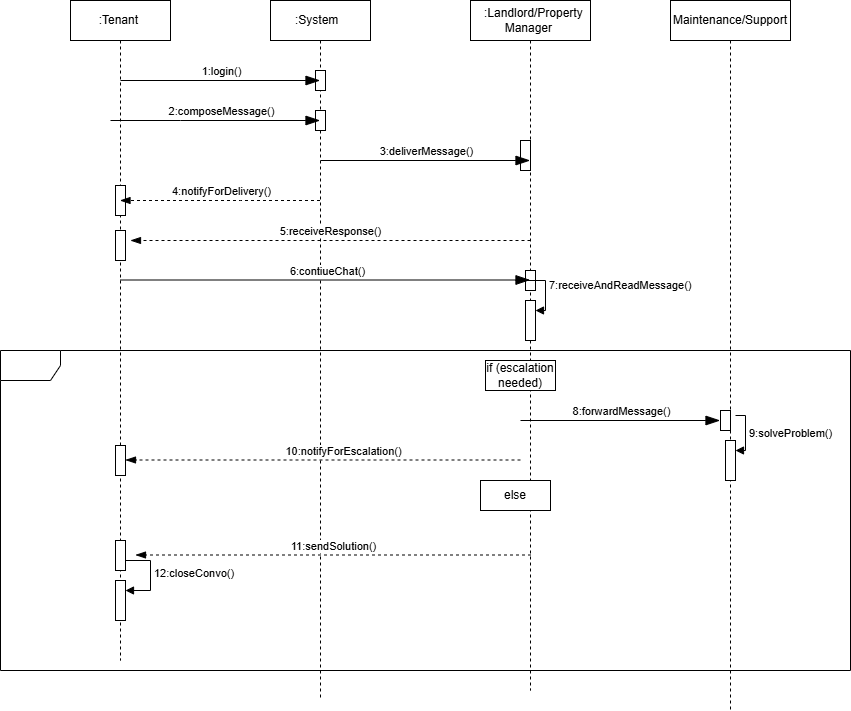

The diagram above was exported from draw.io. Its source (the exported page's mxGraphModel, read from the mxfile embedded in the PNG):
<mxGraphModel dx="2276" dy="785" grid="1" gridSize="10" guides="1" tooltips="1" connect="1" arrows="1" fold="1" page="1" pageScale="1" pageWidth="850" pageHeight="1100" math="0" shadow="0">
  <root>
    <mxCell id="0" />
    <mxCell id="1" parent="0" />
    <mxCell id="NKwtbTqpoha9d0JiZKmb-1" value="Maintenance/Support" style="shape=umlLifeline;perimeter=lifelinePerimeter;whiteSpace=wrap;html=1;container=1;dropTarget=0;collapsible=0;recursiveResize=0;outlineConnect=0;portConstraint=eastwest;newEdgeStyle={&quot;curved&quot;:0,&quot;rounded&quot;:0};" parent="1" vertex="1">
      <mxGeometry x="640" y="40" width="120" height="710" as="geometry" />
    </mxCell>
    <mxCell id="NKwtbTqpoha9d0JiZKmb-43" value="" style="html=1;points=[[0,0,0,0,5],[0,1,0,0,-5],[1,0,0,0,5],[1,1,0,0,-5]];perimeter=orthogonalPerimeter;outlineConnect=0;targetShapes=umlLifeline;portConstraint=eastwest;newEdgeStyle={&quot;curved&quot;:0,&quot;rounded&quot;:0};" parent="NKwtbTqpoha9d0JiZKmb-1" vertex="1">
      <mxGeometry x="50" y="410" width="10" height="20" as="geometry" />
    </mxCell>
    <mxCell id="NKwtbTqpoha9d0JiZKmb-2" value="&amp;nbsp; :Landlord/Property Manager&amp;nbsp;" style="shape=umlLifeline;perimeter=lifelinePerimeter;whiteSpace=wrap;html=1;container=1;dropTarget=0;collapsible=0;recursiveResize=0;outlineConnect=0;portConstraint=eastwest;newEdgeStyle={&quot;curved&quot;:0,&quot;rounded&quot;:0};" parent="1" vertex="1">
      <mxGeometry x="440" y="40" width="120" height="690" as="geometry" />
    </mxCell>
    <mxCell id="NKwtbTqpoha9d0JiZKmb-34" value="" style="html=1;points=[[0,0,0,0,5],[0,1,0,0,-5],[1,0,0,0,5],[1,1,0,0,-5]];perimeter=orthogonalPerimeter;outlineConnect=0;targetShapes=umlLifeline;portConstraint=eastwest;newEdgeStyle={&quot;curved&quot;:0,&quot;rounded&quot;:0};" parent="NKwtbTqpoha9d0JiZKmb-2" vertex="1">
      <mxGeometry x="50" y="140" width="10" height="30" as="geometry" />
    </mxCell>
    <mxCell id="NKwtbTqpoha9d0JiZKmb-38" value="" style="html=1;points=[[0,0,0,0,5],[0,1,0,0,-5],[1,0,0,0,5],[1,1,0,0,-5]];perimeter=orthogonalPerimeter;outlineConnect=0;targetShapes=umlLifeline;portConstraint=eastwest;newEdgeStyle={&quot;curved&quot;:0,&quot;rounded&quot;:0};" parent="NKwtbTqpoha9d0JiZKmb-2" vertex="1">
      <mxGeometry x="55" y="270" width="10" height="20" as="geometry" />
    </mxCell>
    <mxCell id="NKwtbTqpoha9d0JiZKmb-19" value="" style="html=1;points=[[0,0,0,0,5],[0,1,0,0,-5],[1,0,0,0,5],[1,1,0,0,-5]];perimeter=orthogonalPerimeter;outlineConnect=0;targetShapes=umlLifeline;portConstraint=eastwest;newEdgeStyle={&quot;curved&quot;:0,&quot;rounded&quot;:0};" parent="NKwtbTqpoha9d0JiZKmb-2" vertex="1">
      <mxGeometry x="55" y="300" width="10" height="40" as="geometry" />
    </mxCell>
    <mxCell id="NKwtbTqpoha9d0JiZKmb-3" value=":System&amp;nbsp;&amp;nbsp;" style="shape=umlLifeline;perimeter=lifelinePerimeter;whiteSpace=wrap;html=1;container=1;dropTarget=0;collapsible=0;recursiveResize=0;outlineConnect=0;portConstraint=eastwest;newEdgeStyle={&quot;curved&quot;:0,&quot;rounded&quot;:0};" parent="1" vertex="1">
      <mxGeometry x="240" y="40" width="100" height="700" as="geometry" />
    </mxCell>
    <mxCell id="NKwtbTqpoha9d0JiZKmb-36" value="" style="html=1;points=[[0,0,0,0,5],[0,1,0,0,-5],[1,0,0,0,5],[1,1,0,0,-5]];perimeter=orthogonalPerimeter;outlineConnect=0;targetShapes=umlLifeline;portConstraint=eastwest;newEdgeStyle={&quot;curved&quot;:0,&quot;rounded&quot;:0};" parent="NKwtbTqpoha9d0JiZKmb-3" vertex="1">
      <mxGeometry x="45" y="70" width="10" height="20" as="geometry" />
    </mxCell>
    <mxCell id="NKwtbTqpoha9d0JiZKmb-35" value="" style="html=1;points=[[0,0,0,0,5],[0,1,0,0,-5],[1,0,0,0,5],[1,1,0,0,-5]];perimeter=orthogonalPerimeter;outlineConnect=0;targetShapes=umlLifeline;portConstraint=eastwest;newEdgeStyle={&quot;curved&quot;:0,&quot;rounded&quot;:0};" parent="NKwtbTqpoha9d0JiZKmb-3" vertex="1">
      <mxGeometry x="45" y="110" width="10" height="20" as="geometry" />
    </mxCell>
    <mxCell id="NKwtbTqpoha9d0JiZKmb-4" value=":Tenant&amp;nbsp;" style="shape=umlLifeline;perimeter=lifelinePerimeter;whiteSpace=wrap;html=1;container=1;dropTarget=0;collapsible=0;recursiveResize=0;outlineConnect=0;portConstraint=eastwest;newEdgeStyle={&quot;curved&quot;:0,&quot;rounded&quot;:0};" parent="1" vertex="1">
      <mxGeometry x="40" y="40" width="100" height="660" as="geometry" />
    </mxCell>
    <mxCell id="NKwtbTqpoha9d0JiZKmb-33" value="" style="html=1;points=[[0,0,0,0,5],[0,1,0,0,-5],[1,0,0,0,5],[1,1,0,0,-5]];perimeter=orthogonalPerimeter;outlineConnect=0;targetShapes=umlLifeline;portConstraint=eastwest;newEdgeStyle={&quot;curved&quot;:0,&quot;rounded&quot;:0};" parent="NKwtbTqpoha9d0JiZKmb-4" vertex="1">
      <mxGeometry x="45" y="185" width="10" height="30" as="geometry" />
    </mxCell>
    <mxCell id="NKwtbTqpoha9d0JiZKmb-39" value="" style="html=1;points=[[0,0,0,0,5],[0,1,0,0,-5],[1,0,0,0,5],[1,1,0,0,-5]];perimeter=orthogonalPerimeter;outlineConnect=0;targetShapes=umlLifeline;portConstraint=eastwest;newEdgeStyle={&quot;curved&quot;:0,&quot;rounded&quot;:0};" parent="NKwtbTqpoha9d0JiZKmb-4" vertex="1">
      <mxGeometry x="45" y="230" width="10" height="30" as="geometry" />
    </mxCell>
    <mxCell id="hUOzgH_3iMgcUp-I7q6d-4" value="" style="html=1;points=[[0,0,0,0,5],[0,1,0,0,-5],[1,0,0,0,5],[1,1,0,0,-5]];perimeter=orthogonalPerimeter;outlineConnect=0;targetShapes=umlLifeline;portConstraint=eastwest;newEdgeStyle={&quot;curved&quot;:0,&quot;rounded&quot;:0};" vertex="1" parent="NKwtbTqpoha9d0JiZKmb-4">
      <mxGeometry x="45" y="580" width="10" height="40" as="geometry" />
    </mxCell>
    <mxCell id="hUOzgH_3iMgcUp-I7q6d-5" value="12:closeConvo()" style="html=1;align=left;spacingLeft=2;endArrow=block;rounded=0;edgeStyle=orthogonalEdgeStyle;curved=0;rounded=0;" edge="1" target="hUOzgH_3iMgcUp-I7q6d-4" parent="NKwtbTqpoha9d0JiZKmb-4">
      <mxGeometry relative="1" as="geometry">
        <mxPoint x="50" y="560" as="sourcePoint" />
        <Array as="points">
          <mxPoint x="80" y="590" />
        </Array>
      </mxGeometry>
    </mxCell>
    <mxCell id="NKwtbTqpoha9d0JiZKmb-6" value="" style="endArrow=blockThin;endFill=1;endSize=12;html=1;rounded=0;" parent="1" target="NKwtbTqpoha9d0JiZKmb-3" edge="1">
      <mxGeometry width="160" relative="1" as="geometry">
        <mxPoint x="90" y="120" as="sourcePoint" />
        <mxPoint x="250" y="120" as="targetPoint" />
      </mxGeometry>
    </mxCell>
    <mxCell id="NKwtbTqpoha9d0JiZKmb-8" value="1:login()" style="edgeLabel;html=1;align=center;verticalAlign=middle;resizable=0;points=[];" parent="NKwtbTqpoha9d0JiZKmb-6" vertex="1" connectable="0">
      <mxGeometry x="-0.1238" y="1" relative="1" as="geometry">
        <mxPoint x="13" y="-9" as="offset" />
      </mxGeometry>
    </mxCell>
    <mxCell id="NKwtbTqpoha9d0JiZKmb-7" value="" style="endArrow=blockThin;endFill=1;endSize=12;html=1;rounded=0;" parent="1" target="NKwtbTqpoha9d0JiZKmb-3" edge="1">
      <mxGeometry width="160" relative="1" as="geometry">
        <mxPoint x="80" y="160" as="sourcePoint" />
        <mxPoint x="240" y="160" as="targetPoint" />
        <Array as="points">
          <mxPoint x="150" y="160" />
        </Array>
      </mxGeometry>
    </mxCell>
    <mxCell id="NKwtbTqpoha9d0JiZKmb-9" value="2:composeMessage()" style="edgeLabel;html=1;align=center;verticalAlign=middle;resizable=0;points=[];" parent="NKwtbTqpoha9d0JiZKmb-7" vertex="1" connectable="0">
      <mxGeometry x="0.0158" y="2" relative="1" as="geometry">
        <mxPoint x="4" y="-8" as="offset" />
      </mxGeometry>
    </mxCell>
    <mxCell id="NKwtbTqpoha9d0JiZKmb-10" value="" style="endArrow=blockThin;endFill=1;endSize=12;html=1;rounded=0;" parent="1" target="NKwtbTqpoha9d0JiZKmb-2" edge="1">
      <mxGeometry width="160" relative="1" as="geometry">
        <mxPoint x="290" y="200" as="sourcePoint" />
        <mxPoint x="450" y="200" as="targetPoint" />
      </mxGeometry>
    </mxCell>
    <mxCell id="NKwtbTqpoha9d0JiZKmb-11" value="3:deliverMessage()" style="edgeLabel;html=1;align=center;verticalAlign=middle;resizable=0;points=[];" parent="NKwtbTqpoha9d0JiZKmb-10" vertex="1" connectable="0">
      <mxGeometry x="0.0065" y="1" relative="1" as="geometry">
        <mxPoint y="-9" as="offset" />
      </mxGeometry>
    </mxCell>
    <mxCell id="NKwtbTqpoha9d0JiZKmb-14" value="4:notifyForDelivery()" style="html=1;verticalAlign=bottom;endArrow=blockThin;dashed=1;endSize=8;curved=0;rounded=0;endFill=1;" parent="1" edge="1">
      <mxGeometry x="-0.005" relative="1" as="geometry">
        <mxPoint x="289.5" y="240" as="sourcePoint" />
        <mxPoint x="89.5" y="240" as="targetPoint" />
        <Array as="points">
          <mxPoint x="210" y="240" />
        </Array>
        <mxPoint x="1" as="offset" />
      </mxGeometry>
    </mxCell>
    <mxCell id="NKwtbTqpoha9d0JiZKmb-15" value="5:receiveResponse()" style="html=1;verticalAlign=bottom;endArrow=blockThin;dashed=1;endSize=8;curved=0;rounded=0;endFill=1;" parent="1" edge="1">
      <mxGeometry relative="1" as="geometry">
        <mxPoint x="500" y="280" as="sourcePoint" />
        <mxPoint x="100" y="280" as="targetPoint" />
        <Array as="points" />
      </mxGeometry>
    </mxCell>
    <mxCell id="NKwtbTqpoha9d0JiZKmb-16" value="" style="endArrow=blockThin;endFill=1;endSize=12;html=1;rounded=0;" parent="1" target="NKwtbTqpoha9d0JiZKmb-2" edge="1">
      <mxGeometry width="160" relative="1" as="geometry">
        <mxPoint x="90" y="319.5" as="sourcePoint" />
        <mxPoint x="250" y="319.5" as="targetPoint" />
      </mxGeometry>
    </mxCell>
    <mxCell id="NKwtbTqpoha9d0JiZKmb-17" value="6:contiueChat()" style="edgeLabel;html=1;align=center;verticalAlign=middle;resizable=0;points=[];" parent="NKwtbTqpoha9d0JiZKmb-16" vertex="1" connectable="0">
      <mxGeometry x="0.1134" y="-3" relative="1" as="geometry">
        <mxPoint x="-22" y="-12" as="offset" />
      </mxGeometry>
    </mxCell>
    <mxCell id="NKwtbTqpoha9d0JiZKmb-18" value="" style="shape=umlFrame;whiteSpace=wrap;html=1;pointerEvents=0;" parent="1" vertex="1">
      <mxGeometry x="-30" y="390" width="850" height="320" as="geometry" />
    </mxCell>
    <mxCell id="NKwtbTqpoha9d0JiZKmb-20" value="7:receiveAndReadMessage()" style="html=1;align=left;spacingLeft=2;endArrow=block;rounded=0;edgeStyle=orthogonalEdgeStyle;curved=0;rounded=0;" parent="1" target="NKwtbTqpoha9d0JiZKmb-19" edge="1">
      <mxGeometry relative="1" as="geometry">
        <mxPoint x="485" y="320" as="sourcePoint" />
        <Array as="points">
          <mxPoint x="515" y="350" />
        </Array>
      </mxGeometry>
    </mxCell>
    <mxCell id="NKwtbTqpoha9d0JiZKmb-21" value="if (escalation needed)" style="html=1;whiteSpace=wrap;" parent="1" vertex="1">
      <mxGeometry x="455" y="400" width="70" height="30" as="geometry" />
    </mxCell>
    <mxCell id="NKwtbTqpoha9d0JiZKmb-22" value="" style="endArrow=blockThin;endFill=1;endSize=12;html=1;rounded=0;" parent="1" edge="1">
      <mxGeometry width="160" relative="1" as="geometry">
        <mxPoint x="490" y="460" as="sourcePoint" />
        <mxPoint x="689.5" y="460" as="targetPoint" />
      </mxGeometry>
    </mxCell>
    <mxCell id="NKwtbTqpoha9d0JiZKmb-23" value="8:forwardMessage()" style="edgeLabel;html=1;align=center;verticalAlign=middle;resizable=0;points=[];" parent="NKwtbTqpoha9d0JiZKmb-22" vertex="1" connectable="0">
      <mxGeometry x="0.2511" y="2" relative="1" as="geometry">
        <mxPoint x="-25" y="-8" as="offset" />
      </mxGeometry>
    </mxCell>
    <mxCell id="NKwtbTqpoha9d0JiZKmb-24" value="" style="html=1;points=[[0,0,0,0,5],[0,1,0,0,-5],[1,0,0,0,5],[1,1,0,0,-5]];perimeter=orthogonalPerimeter;outlineConnect=0;targetShapes=umlLifeline;portConstraint=eastwest;newEdgeStyle={&quot;curved&quot;:0,&quot;rounded&quot;:0};" parent="1" vertex="1">
      <mxGeometry x="695" y="480" width="10" height="40" as="geometry" />
    </mxCell>
    <mxCell id="NKwtbTqpoha9d0JiZKmb-25" value="9:solveProblem()" style="html=1;align=left;spacingLeft=2;endArrow=block;rounded=0;edgeStyle=orthogonalEdgeStyle;curved=0;rounded=0;" parent="1" target="NKwtbTqpoha9d0JiZKmb-24" edge="1">
      <mxGeometry relative="1" as="geometry">
        <mxPoint x="705" y="455" as="sourcePoint" />
        <Array as="points">
          <mxPoint x="715" y="490" />
        </Array>
      </mxGeometry>
    </mxCell>
    <mxCell id="NKwtbTqpoha9d0JiZKmb-26" value="" style="html=1;verticalAlign=bottom;endArrow=open;dashed=1;endSize=8;curved=0;rounded=0;" parent="1" source="NKwtbTqpoha9d0JiZKmb-42" edge="1">
      <mxGeometry relative="1" as="geometry">
        <mxPoint x="490" y="499.5" as="sourcePoint" />
        <mxPoint x="90" y="499.5" as="targetPoint" />
      </mxGeometry>
    </mxCell>
    <mxCell id="NKwtbTqpoha9d0JiZKmb-28" value="else" style="html=1;whiteSpace=wrap;" parent="1" vertex="1">
      <mxGeometry x="450" y="520" width="70" height="30" as="geometry" />
    </mxCell>
    <mxCell id="NKwtbTqpoha9d0JiZKmb-29" value="11:sendSolution()" style="html=1;verticalAlign=bottom;endArrow=blockThin;dashed=1;endSize=8;curved=0;rounded=0;endFill=1;" parent="1" edge="1">
      <mxGeometry relative="1" as="geometry">
        <mxPoint x="500.5" y="594.5" as="sourcePoint" />
        <mxPoint x="105" y="594.5" as="targetPoint" />
        <Array as="points">
          <mxPoint x="440.5" y="594.5" />
        </Array>
      </mxGeometry>
    </mxCell>
    <mxCell id="NKwtbTqpoha9d0JiZKmb-41" value="" style="html=1;points=[[0,0,0,0,5],[0,1,0,0,-5],[1,0,0,0,5],[1,1,0,0,-5]];perimeter=orthogonalPerimeter;outlineConnect=0;targetShapes=umlLifeline;portConstraint=eastwest;newEdgeStyle={&quot;curved&quot;:0,&quot;rounded&quot;:0};" parent="1" vertex="1">
      <mxGeometry x="85" y="580" width="10" height="30" as="geometry" />
    </mxCell>
    <mxCell id="NKwtbTqpoha9d0JiZKmb-44" value="" style="html=1;verticalAlign=bottom;endArrow=blockThin;dashed=1;endSize=8;curved=0;rounded=0;endFill=1;" parent="1" target="NKwtbTqpoha9d0JiZKmb-42" edge="1">
      <mxGeometry relative="1" as="geometry">
        <mxPoint x="490" y="499.5" as="sourcePoint" />
        <mxPoint x="90" y="499.5" as="targetPoint" />
      </mxGeometry>
    </mxCell>
    <mxCell id="NKwtbTqpoha9d0JiZKmb-45" value="10:notifyForEscalation()" style="edgeLabel;html=1;align=center;verticalAlign=middle;resizable=0;points=[];" parent="NKwtbTqpoha9d0JiZKmb-44" vertex="1" connectable="0">
      <mxGeometry x="-0.139" y="2" relative="1" as="geometry">
        <mxPoint x="-8" y="-11" as="offset" />
      </mxGeometry>
    </mxCell>
    <mxCell id="NKwtbTqpoha9d0JiZKmb-42" value="" style="html=1;points=[[0,0,0,0,5],[0,1,0,0,-5],[1,0,0,0,5],[1,1,0,0,-5]];perimeter=orthogonalPerimeter;outlineConnect=0;targetShapes=umlLifeline;portConstraint=eastwest;newEdgeStyle={&quot;curved&quot;:0,&quot;rounded&quot;:0};" parent="1" vertex="1">
      <mxGeometry x="85" y="485" width="10" height="30" as="geometry" />
    </mxCell>
  </root>
</mxGraphModel>